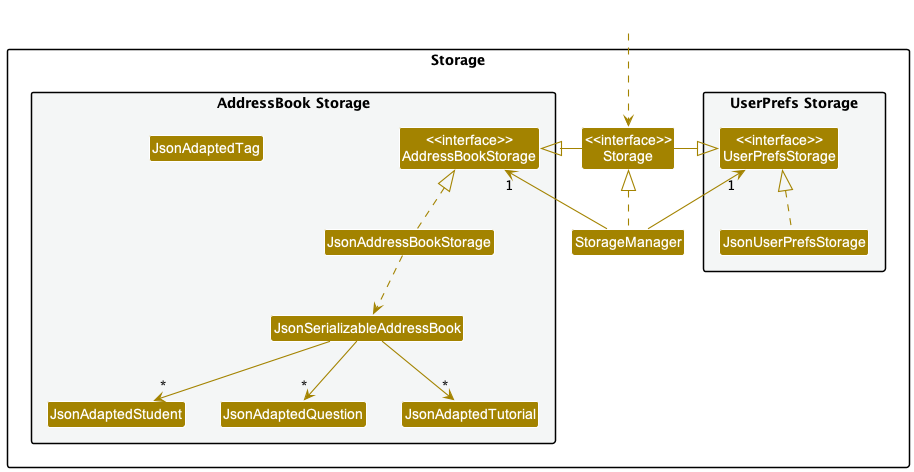

The diagram above was rendered by PlantUML. Its source (embedded in the PNG):
@startuml
!include style.puml
skinparam arrowThickness 1.1
skinparam arrowColor STORAGE_COLOR
skinparam classBackgroundColor STORAGE_COLOR

package Storage{

package "UserPrefs Storage" #F4F6F6{
Class "<<interface>>\nUserPrefsStorage" as UserPrefsStorage
Class JsonUserPrefsStorage
}

Class "<<interface>>\nStorage" as Storage
Class StorageManager

package "AddressBook Storage" #F4F6F6{
Class "<<interface>>\nAddressBookStorage" as AddressBookStorage
Class JsonAddressBookStorage
Class JsonSerializableAddressBook
Class JsonAdaptedStudent
Class JsonAdaptedQuestion
Class JsonAdaptedTutorial
Class JsonAdaptedTag
}

}

Class HiddenOutside #FFFFFF
HiddenOutside ..> Storage

StorageManager .up.|> Storage
StorageManager -up-> "1" UserPrefsStorage
StorageManager -up-> "1" AddressBookStorage

Storage -left-|> UserPrefsStorage
Storage -right-|> AddressBookStorage

JsonUserPrefsStorage .up.|> UserPrefsStorage
JsonAddressBookStorage .up.|> AddressBookStorage
JsonAddressBookStorage ..> JsonSerializableAddressBook
JsonSerializableAddressBook --> "*" JsonAdaptedStudent
JsonSerializableAddressBook --> "*" JsonAdaptedQuestion
JsonSerializableAddressBook --> "*" JsonAdaptedTutorial

@enduml